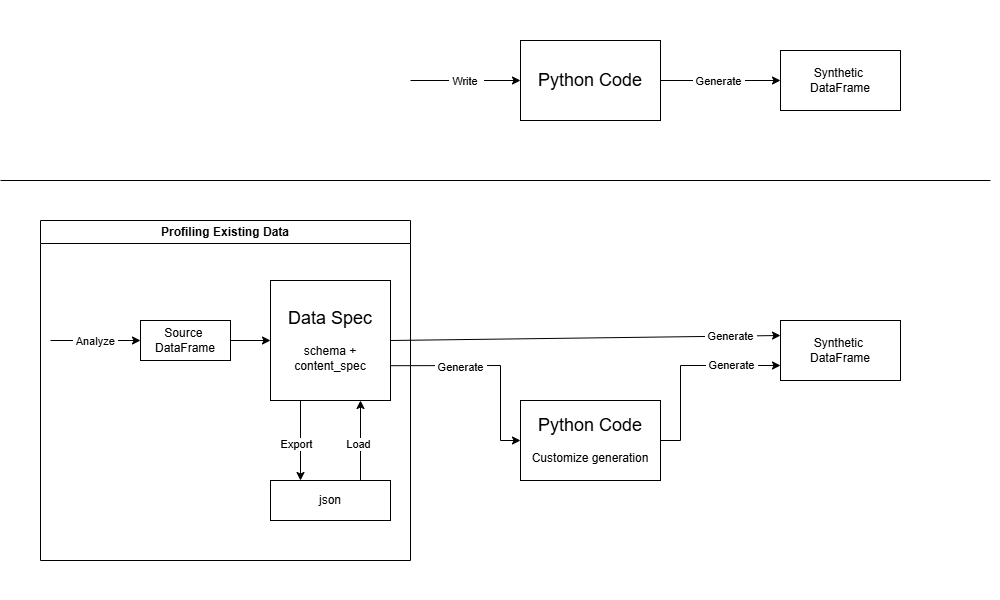

The diagram above was exported from draw.io. Its source (the exported page's mxGraphModel, read from the mxfile embedded in the PNG):
<mxGraphModel dx="1578" dy="894" grid="1" gridSize="10" guides="1" tooltips="1" connect="1" arrows="1" fold="1" page="1" pageScale="1" pageWidth="500" pageHeight="300" math="0" shadow="0">
  <root>
    <mxCell id="0" />
    <mxCell id="1" parent="0" />
    <mxCell id="_I4CsZ4aUsXwMphkiJ_h-2" value="&lt;font style=&quot;font-size: 18px;&quot;&gt;Data Spec&lt;/font&gt;&lt;div&gt;&lt;br&gt;&lt;div&gt;schema +&lt;/div&gt;&lt;div&gt;content_spec&lt;/div&gt;&lt;/div&gt;" style="rounded=0;whiteSpace=wrap;html=1;" parent="1" vertex="1">
      <mxGeometry x="270" y="280" width="120" height="120" as="geometry" />
    </mxCell>
    <mxCell id="_I4CsZ4aUsXwMphkiJ_h-3" value="" style="endArrow=classic;html=1;rounded=0;exitX=1;exitY=0.5;exitDx=0;exitDy=0;entryX=0;entryY=0.5;entryDx=0;entryDy=0;" parent="1" source="d91cXhl_4VEsK_qMBdKU-33" target="_I4CsZ4aUsXwMphkiJ_h-2" edge="1">
      <mxGeometry width="50" height="50" relative="1" as="geometry">
        <mxPoint x="240" y="340" as="sourcePoint" />
        <mxPoint x="480" y="640" as="targetPoint" />
      </mxGeometry>
    </mxCell>
    <mxCell id="_I4CsZ4aUsXwMphkiJ_h-4" value="&lt;font style=&quot;font-size: 18px;&quot;&gt;Python Code&lt;/font&gt;&lt;div&gt;&lt;br&gt;&lt;/div&gt;&lt;div&gt;Customize generation&lt;/div&gt;" style="rounded=0;whiteSpace=wrap;html=1;" parent="1" vertex="1">
      <mxGeometry x="520" y="400" width="140" height="80" as="geometry" />
    </mxCell>
    <mxCell id="_I4CsZ4aUsXwMphkiJ_h-5" value="" style="endArrow=classic;html=1;rounded=0;entryX=0;entryY=0.5;entryDx=0;entryDy=0;exitX=1.005;exitY=0.71;exitDx=0;exitDy=0;exitPerimeter=0;" parent="1" source="_I4CsZ4aUsXwMphkiJ_h-2" target="_I4CsZ4aUsXwMphkiJ_h-4" edge="1">
      <mxGeometry width="50" height="50" relative="1" as="geometry">
        <mxPoint x="390" y="360" as="sourcePoint" />
        <mxPoint x="320" y="300" as="targetPoint" />
        <Array as="points">
          <mxPoint x="500" y="365" />
          <mxPoint x="500" y="440" />
        </Array>
      </mxGeometry>
    </mxCell>
    <mxCell id="d91cXhl_4VEsK_qMBdKU-39" value="&amp;nbsp;Generate&amp;nbsp;" style="edgeLabel;html=1;align=center;verticalAlign=middle;resizable=0;points=[];" vertex="1" connectable="0" parent="_I4CsZ4aUsXwMphkiJ_h-5">
      <mxGeometry x="-0.4991" y="-1" relative="1" as="geometry">
        <mxPoint x="18" as="offset" />
      </mxGeometry>
    </mxCell>
    <mxCell id="_I4CsZ4aUsXwMphkiJ_h-9" value="json" style="rounded=0;whiteSpace=wrap;html=1;" parent="1" vertex="1">
      <mxGeometry x="270" y="480" width="120" height="40" as="geometry" />
    </mxCell>
    <mxCell id="d91cXhl_4VEsK_qMBdKU-2" value="Synthetic&amp;nbsp;&lt;div&gt;DataFrame&lt;/div&gt;" style="rounded=0;whiteSpace=wrap;html=1;" vertex="1" parent="1">
      <mxGeometry x="780" y="320" width="120" height="60" as="geometry" />
    </mxCell>
    <mxCell id="d91cXhl_4VEsK_qMBdKU-3" value="" style="endArrow=classic;html=1;rounded=0;exitX=1;exitY=0.5;exitDx=0;exitDy=0;entryX=0;entryY=0.75;entryDx=0;entryDy=0;" edge="1" parent="1" source="_I4CsZ4aUsXwMphkiJ_h-4" target="d91cXhl_4VEsK_qMBdKU-2">
      <mxGeometry width="50" height="50" relative="1" as="geometry">
        <mxPoint x="590" y="400" as="sourcePoint" />
        <mxPoint x="670" y="400" as="targetPoint" />
        <Array as="points">
          <mxPoint x="680" y="440" />
          <mxPoint x="680" y="365" />
        </Array>
      </mxGeometry>
    </mxCell>
    <mxCell id="d91cXhl_4VEsK_qMBdKU-28" value="&amp;nbsp;Generate&amp;nbsp;" style="edgeLabel;html=1;align=center;verticalAlign=middle;resizable=0;points=[];" vertex="1" connectable="0" parent="d91cXhl_4VEsK_qMBdKU-3">
      <mxGeometry x="0.496" relative="1" as="geometry">
        <mxPoint as="offset" />
      </mxGeometry>
    </mxCell>
    <mxCell id="d91cXhl_4VEsK_qMBdKU-4" value="" style="endArrow=classic;html=1;rounded=0;exitX=1;exitY=0.5;exitDx=0;exitDy=0;entryX=0;entryY=0.25;entryDx=0;entryDy=0;" edge="1" parent="1" source="_I4CsZ4aUsXwMphkiJ_h-2" target="d91cXhl_4VEsK_qMBdKU-2">
      <mxGeometry width="50" height="50" relative="1" as="geometry">
        <mxPoint x="390" y="340" as="sourcePoint" />
        <mxPoint x="750" y="340" as="targetPoint" />
      </mxGeometry>
    </mxCell>
    <mxCell id="d91cXhl_4VEsK_qMBdKU-26" value="&amp;nbsp;Generate&amp;nbsp;" style="edgeLabel;html=1;align=center;verticalAlign=middle;resizable=0;points=[];" vertex="1" connectable="0" parent="d91cXhl_4VEsK_qMBdKU-4">
      <mxGeometry x="0.77" y="-1" relative="1" as="geometry">
        <mxPoint x="-5" y="-1" as="offset" />
      </mxGeometry>
    </mxCell>
    <mxCell id="d91cXhl_4VEsK_qMBdKU-12" value="" style="endArrow=classic;html=1;rounded=0;exitX=0.25;exitY=1;exitDx=0;exitDy=0;entryX=0.25;entryY=0;entryDx=0;entryDy=0;" edge="1" parent="1" source="_I4CsZ4aUsXwMphkiJ_h-2" target="_I4CsZ4aUsXwMphkiJ_h-9">
      <mxGeometry width="50" height="50" relative="1" as="geometry">
        <mxPoint x="430" y="690" as="sourcePoint" />
        <mxPoint x="480" y="640" as="targetPoint" />
      </mxGeometry>
    </mxCell>
    <mxCell id="d91cXhl_4VEsK_qMBdKU-13" value="Export" style="edgeLabel;html=1;align=center;verticalAlign=middle;resizable=0;points=[];" vertex="1" connectable="0" parent="d91cXhl_4VEsK_qMBdKU-12">
      <mxGeometry x="0.08" y="-4" relative="1" as="geometry">
        <mxPoint as="offset" />
      </mxGeometry>
    </mxCell>
    <mxCell id="d91cXhl_4VEsK_qMBdKU-14" value="" style="endArrow=classic;html=1;rounded=0;exitX=0.75;exitY=0;exitDx=0;exitDy=0;entryX=0.75;entryY=1;entryDx=0;entryDy=0;" edge="1" parent="1" source="_I4CsZ4aUsXwMphkiJ_h-9" target="_I4CsZ4aUsXwMphkiJ_h-2">
      <mxGeometry width="50" height="50" relative="1" as="geometry">
        <mxPoint x="370" y="630" as="sourcePoint" />
        <mxPoint x="420" y="580" as="targetPoint" />
      </mxGeometry>
    </mxCell>
    <mxCell id="d91cXhl_4VEsK_qMBdKU-15" value="Load" style="edgeLabel;html=1;align=center;verticalAlign=middle;resizable=0;points=[];" vertex="1" connectable="0" parent="d91cXhl_4VEsK_qMBdKU-14">
      <mxGeometry x="-0.08" y="2" relative="1" as="geometry">
        <mxPoint as="offset" />
      </mxGeometry>
    </mxCell>
    <mxCell id="d91cXhl_4VEsK_qMBdKU-16" value="" style="endArrow=classic;html=1;rounded=0;entryX=0;entryY=0.5;entryDx=0;entryDy=0;" edge="1" parent="1" target="d91cXhl_4VEsK_qMBdKU-33">
      <mxGeometry width="50" height="50" relative="1" as="geometry">
        <mxPoint x="50" y="340" as="sourcePoint" />
        <mxPoint x="120" y="340" as="targetPoint" />
      </mxGeometry>
    </mxCell>
    <mxCell id="d91cXhl_4VEsK_qMBdKU-17" value="&amp;nbsp;Analyze&amp;nbsp;" style="edgeLabel;html=1;align=center;verticalAlign=middle;resizable=0;points=[];" vertex="1" connectable="0" parent="d91cXhl_4VEsK_qMBdKU-16">
      <mxGeometry x="-0.01" y="-1" relative="1" as="geometry">
        <mxPoint as="offset" />
      </mxGeometry>
    </mxCell>
    <mxCell id="d91cXhl_4VEsK_qMBdKU-19" value="&lt;div&gt;&lt;span style=&quot;background-color: transparent; color: light-dark(rgb(0, 0, 0), rgb(255, 255, 255)); font-size: 18px;&quot;&gt;Python Code&lt;/span&gt;&lt;/div&gt;" style="rounded=0;whiteSpace=wrap;html=1;" vertex="1" parent="1">
      <mxGeometry x="520" y="40" width="140" height="80" as="geometry" />
    </mxCell>
    <mxCell id="d91cXhl_4VEsK_qMBdKU-20" value="Synthetic&amp;nbsp;&lt;div&gt;DataFrame&lt;/div&gt;" style="rounded=0;whiteSpace=wrap;html=1;" vertex="1" parent="1">
      <mxGeometry x="780" y="50" width="120" height="60" as="geometry" />
    </mxCell>
    <mxCell id="d91cXhl_4VEsK_qMBdKU-21" value="" style="endArrow=classic;html=1;rounded=0;exitX=1;exitY=0.5;exitDx=0;exitDy=0;entryX=0;entryY=0.5;entryDx=0;entryDy=0;" edge="1" parent="1" source="d91cXhl_4VEsK_qMBdKU-19" target="d91cXhl_4VEsK_qMBdKU-20">
      <mxGeometry width="50" height="50" relative="1" as="geometry">
        <mxPoint x="720" y="200" as="sourcePoint" />
        <mxPoint x="770" y="150" as="targetPoint" />
      </mxGeometry>
    </mxCell>
    <mxCell id="d91cXhl_4VEsK_qMBdKU-27" value="&amp;nbsp;Generate&amp;nbsp;" style="edgeLabel;html=1;align=center;verticalAlign=middle;resizable=0;points=[];" vertex="1" connectable="0" parent="d91cXhl_4VEsK_qMBdKU-21">
      <mxGeometry x="-0.035" y="-1" relative="1" as="geometry">
        <mxPoint as="offset" />
      </mxGeometry>
    </mxCell>
    <mxCell id="d91cXhl_4VEsK_qMBdKU-22" value="" style="endArrow=none;html=1;rounded=0;" edge="1" parent="1">
      <mxGeometry width="50" height="50" relative="1" as="geometry">
        <mxPoint y="180" as="sourcePoint" />
        <mxPoint x="990" y="180" as="targetPoint" />
      </mxGeometry>
    </mxCell>
    <mxCell id="d91cXhl_4VEsK_qMBdKU-24" value="" style="endArrow=classic;html=1;rounded=0;entryX=0;entryY=0.5;entryDx=0;entryDy=0;" edge="1" parent="1" target="d91cXhl_4VEsK_qMBdKU-19">
      <mxGeometry width="50" height="50" relative="1" as="geometry">
        <mxPoint x="410" y="80" as="sourcePoint" />
        <mxPoint x="440" y="320" as="targetPoint" />
      </mxGeometry>
    </mxCell>
    <mxCell id="d91cXhl_4VEsK_qMBdKU-25" value="&amp;nbsp;Write&amp;nbsp;&amp;nbsp;" style="edgeLabel;html=1;align=center;verticalAlign=middle;resizable=0;points=[];" vertex="1" connectable="0" parent="d91cXhl_4VEsK_qMBdKU-24">
      <mxGeometry x="0.0229" y="-1" relative="1" as="geometry">
        <mxPoint as="offset" />
      </mxGeometry>
    </mxCell>
    <mxCell id="d91cXhl_4VEsK_qMBdKU-33" value="Source&amp;nbsp;&lt;div&gt;DataFrame&lt;/div&gt;" style="rounded=0;whiteSpace=wrap;html=1;" vertex="1" parent="1">
      <mxGeometry x="140" y="320" width="90" height="40" as="geometry" />
    </mxCell>
    <mxCell id="d91cXhl_4VEsK_qMBdKU-34" value="Profiling Existing Data" style="swimlane;whiteSpace=wrap;html=1;" vertex="1" parent="1">
      <mxGeometry x="40" y="220" width="370" height="340" as="geometry" />
    </mxCell>
  </root>
</mxGraphModel>